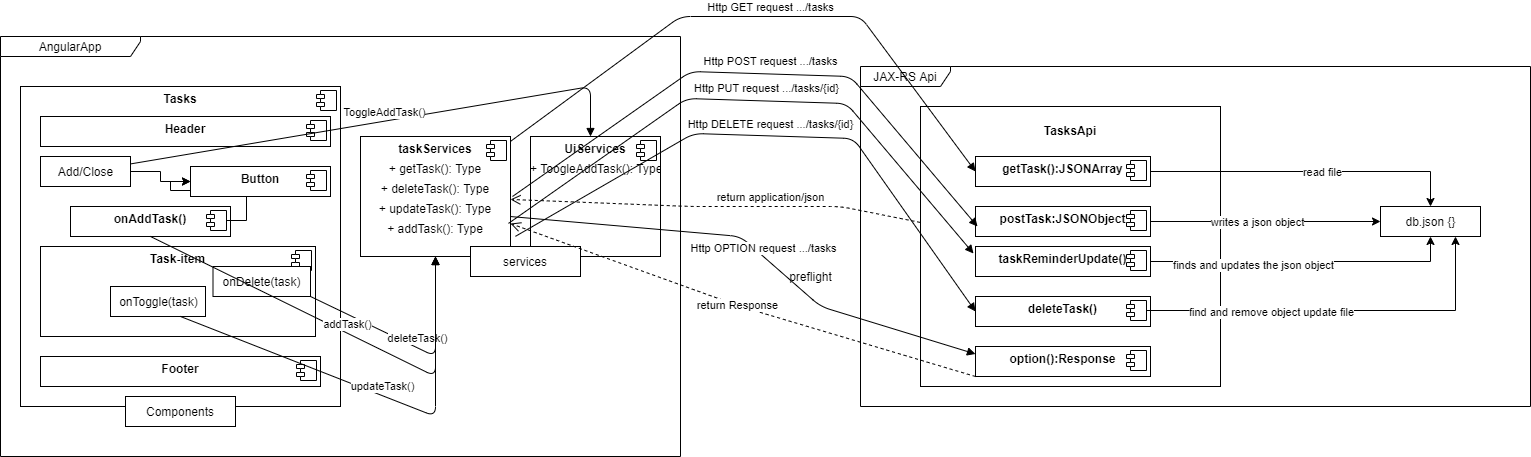

The diagram above was exported from draw.io. Its source (the exported page's mxGraphModel, read from the mxfile embedded in the PNG):
<mxGraphModel dx="1038" dy="523" grid="1" gridSize="10" guides="1" tooltips="1" connect="1" arrows="1" fold="1" page="1" pageScale="1" pageWidth="1100" pageHeight="850" background="#ffffff" math="0" shadow="0">
  <root>
    <mxCell id="0" />
    <mxCell id="1" parent="0" />
    <mxCell id="pqp0yTQnO8DKBx8ALYPO-2" value="AngularApp" style="shape=umlFrame;whiteSpace=wrap;html=1;width=140;height=20;" parent="1" vertex="1">
      <mxGeometry x="60" y="180" width="680" height="420" as="geometry" />
    </mxCell>
    <mxCell id="pqp0yTQnO8DKBx8ALYPO-7" value="&lt;p style=&quot;margin: 0px ; margin-top: 6px ; text-align: center&quot;&gt;&lt;b&gt;Tasks&lt;/b&gt;&lt;/p&gt;" style="align=left;overflow=fill;html=1;dropTarget=0;" parent="1" vertex="1">
      <mxGeometry x="80" y="230" width="320" height="320" as="geometry" />
    </mxCell>
    <mxCell id="pqp0yTQnO8DKBx8ALYPO-8" value="" style="shape=component;jettyWidth=8;jettyHeight=4;" parent="pqp0yTQnO8DKBx8ALYPO-7" vertex="1">
      <mxGeometry x="1" width="20" height="20" relative="1" as="geometry">
        <mxPoint x="-24" y="4" as="offset" />
      </mxGeometry>
    </mxCell>
    <mxCell id="pqp0yTQnO8DKBx8ALYPO-9" value="&lt;p style=&quot;margin: 0px ; margin-top: 6px ; text-align: center&quot;&gt;&lt;b&gt;Task-item&lt;/b&gt;&lt;/p&gt;&lt;p style=&quot;margin: 0px ; margin-top: 6px ; text-align: center&quot;&gt;&lt;b&gt;&lt;br&gt;&lt;/b&gt;&lt;/p&gt;" style="align=left;overflow=fill;html=1;dropTarget=0;" parent="1" vertex="1">
      <mxGeometry x="100" y="390" width="275" height="90" as="geometry" />
    </mxCell>
    <mxCell id="pqp0yTQnO8DKBx8ALYPO-10" value="" style="shape=component;jettyWidth=8;jettyHeight=4;" parent="pqp0yTQnO8DKBx8ALYPO-9" vertex="1">
      <mxGeometry x="1" width="20" height="20" relative="1" as="geometry">
        <mxPoint x="-24" y="4" as="offset" />
      </mxGeometry>
    </mxCell>
    <mxCell id="pqp0yTQnO8DKBx8ALYPO-11" value="&lt;p style=&quot;margin: 0px ; margin-top: 6px ; text-align: center&quot;&gt;&lt;b&gt;Header&lt;/b&gt;&lt;/p&gt;&lt;span style=&quot;color: rgba(0 , 0 , 0 , 0) ; font-family: monospace ; font-size: 0px&quot;&gt;%3CmxGraphModel%3E%3Croot%3E%3CmxCell%20id%3D%220%22%2F%3E%3CmxCell%20id%3D%221%22%20parent%3D%220%22%2F%3E%3CmxCell%20id%3D%222%22%20value%3D%22%26lt%3Bp%20style%3D%26quot%3Bmargin%3A%200px%20%3B%20margin-top%3A%206px%20%3B%20text-align%3A%20center%26quot%3B%26gt%3B%26lt%3Bb%26gt%3BTasks%26lt%3B%2Fb%26gt%3B%26lt%3B%2Fp%26gt%3B%22%20style%3D%22align%3Dleft%3Boverflow%3Dfill%3Bhtml%3D1%3BdropTarget%3D0%3B%22%20vertex%3D%221%22%20parent%3D%221%22%3E%3CmxGeometry%20x%3D%2280%22%20y%3D%22230%22%20width%3D%22180%22%20height%3D%2290%22%20as%3D%22geometry%22%2F%3E%3C%2FmxCell%3E%3CmxCell%20id%3D%223%22%20value%3D%22%22%20style%3D%22shape%3Dcomponent%3BjettyWidth%3D8%3BjettyHeight%3D4%3B%22%20vertex%3D%221%22%20parent%3D%222%22%3E%3CmxGeometry%20x%3D%221%22%20width%3D%2220%22%20height%3D%2220%22%20relative%3D%221%22%20as%3D%22geometry%22%3E%3CmxPoint%20x%3D%22-24%22%20y%3D%224%22%20as%3D%22offset%22%2F%3E%3C%2FmxGeometry%3E%3C%2FmxCell%3E%3C%2Froot%3E%3C%2FmxGraphModel%3E&lt;/span&gt;" style="align=left;overflow=fill;html=1;dropTarget=0;" parent="1" vertex="1">
      <mxGeometry x="100" y="260" width="290" height="30" as="geometry" />
    </mxCell>
    <mxCell id="pqp0yTQnO8DKBx8ALYPO-12" value="" style="shape=component;jettyWidth=8;jettyHeight=4;" parent="pqp0yTQnO8DKBx8ALYPO-11" vertex="1">
      <mxGeometry x="1" width="20" height="20" relative="1" as="geometry">
        <mxPoint x="-24" y="4" as="offset" />
      </mxGeometry>
    </mxCell>
    <mxCell id="pqp0yTQnO8DKBx8ALYPO-13" value="&lt;p style=&quot;margin: 0px ; margin-top: 6px ; text-align: center&quot;&gt;&lt;b&gt;Footer&lt;/b&gt;&lt;/p&gt;&lt;p style=&quot;margin: 0px ; margin-top: 6px ; text-align: center&quot;&gt;&lt;b&gt;&lt;br&gt;&lt;/b&gt;&lt;/p&gt;" style="align=left;overflow=fill;html=1;dropTarget=0;" parent="1" vertex="1">
      <mxGeometry x="100" y="500" width="280" height="30" as="geometry" />
    </mxCell>
    <mxCell id="pqp0yTQnO8DKBx8ALYPO-14" value="" style="shape=component;jettyWidth=8;jettyHeight=4;" parent="pqp0yTQnO8DKBx8ALYPO-13" vertex="1">
      <mxGeometry x="1" width="20" height="20" relative="1" as="geometry">
        <mxPoint x="-24" y="4" as="offset" />
      </mxGeometry>
    </mxCell>
    <mxCell id="pqp0yTQnO8DKBx8ALYPO-15" value="&lt;p style=&quot;margin: 0px ; margin-top: 6px ; text-align: center&quot;&gt;&lt;b&gt;onAddTask()&lt;/b&gt;&lt;/p&gt;" style="align=left;overflow=fill;html=1;dropTarget=0;" parent="1" vertex="1">
      <mxGeometry x="130" y="350" width="160" height="30" as="geometry" />
    </mxCell>
    <mxCell id="pqp0yTQnO8DKBx8ALYPO-16" value="" style="shape=component;jettyWidth=8;jettyHeight=4;" parent="pqp0yTQnO8DKBx8ALYPO-15" vertex="1">
      <mxGeometry x="1" width="20" height="20" relative="1" as="geometry">
        <mxPoint x="-24" y="4" as="offset" />
      </mxGeometry>
    </mxCell>
    <mxCell id="pqp0yTQnO8DKBx8ALYPO-31" style="edgeStyle=orthogonalEdgeStyle;rounded=0;orthogonalLoop=1;jettySize=auto;html=1;exitX=1;exitY=0.5;exitDx=0;exitDy=0;entryX=0;entryY=0.5;entryDx=0;entryDy=0;" parent="pqp0yTQnO8DKBx8ALYPO-15" source="pqp0yTQnO8DKBx8ALYPO-16" target="pqp0yTQnO8DKBx8ALYPO-17" edge="1">
      <mxGeometry relative="1" as="geometry" />
    </mxCell>
    <mxCell id="pqp0yTQnO8DKBx8ALYPO-17" value="&lt;p style=&quot;margin: 0px ; margin-top: 6px ; text-align: center&quot;&gt;&lt;b&gt;Button&lt;/b&gt;&lt;/p&gt;&lt;p style=&quot;margin: 0px ; margin-top: 6px ; text-align: center&quot;&gt;&lt;b&gt;&lt;br&gt;&lt;/b&gt;&lt;/p&gt;" style="align=left;overflow=fill;html=1;dropTarget=0;" parent="1" vertex="1">
      <mxGeometry x="250" y="310" width="140" height="30" as="geometry" />
    </mxCell>
    <mxCell id="pqp0yTQnO8DKBx8ALYPO-18" value="" style="shape=component;jettyWidth=8;jettyHeight=4;" parent="pqp0yTQnO8DKBx8ALYPO-17" vertex="1">
      <mxGeometry x="1" width="20" height="20" relative="1" as="geometry">
        <mxPoint x="-24" y="4" as="offset" />
      </mxGeometry>
    </mxCell>
    <mxCell id="pqp0yTQnO8DKBx8ALYPO-19" value="Components" style="rounded=0;whiteSpace=wrap;html=1;" parent="1" vertex="1">
      <mxGeometry x="185" y="540" width="110" height="30" as="geometry" />
    </mxCell>
    <mxCell id="pqp0yTQnO8DKBx8ALYPO-20" value="&lt;p style=&quot;margin: 0px ; margin-top: 6px ; text-align: center&quot;&gt;&lt;b&gt;taskServices&lt;/b&gt;&lt;/p&gt;&lt;p style=&quot;margin: 0px ; margin-top: 6px ; text-align: center&quot;&gt;&lt;span style=&quot;text-align: left&quot;&gt;+&amp;nbsp;&lt;/span&gt;getTask()&lt;span style=&quot;text-align: left&quot;&gt;: Type&lt;/span&gt;&lt;/p&gt;&lt;p style=&quot;margin: 0px ; margin-top: 6px ; text-align: center&quot;&gt;&lt;span style=&quot;text-align: left&quot;&gt;+&amp;nbsp;&lt;/span&gt;deleteTask()&lt;span style=&quot;text-align: left&quot;&gt;: Type&lt;/span&gt;&lt;span style=&quot;text-align: left&quot;&gt;&lt;br&gt;&lt;/span&gt;&lt;/p&gt;&lt;p style=&quot;margin: 0px ; margin-top: 6px ; text-align: center&quot;&gt;&lt;span style=&quot;text-align: left&quot;&gt;+&amp;nbsp;&lt;/span&gt;updateTask()&lt;span style=&quot;text-align: left&quot;&gt;: Type&lt;/span&gt;&lt;span style=&quot;text-align: left&quot;&gt;&lt;br&gt;&lt;/span&gt;&lt;/p&gt;&lt;p style=&quot;margin: 0px ; margin-top: 6px ; text-align: center&quot;&gt;&lt;span style=&quot;text-align: left&quot;&gt;+&amp;nbsp;&lt;/span&gt;addTask()&lt;span style=&quot;text-align: left&quot;&gt;: Type&lt;/span&gt;&lt;span style=&quot;text-align: left&quot;&gt;&lt;br&gt;&lt;/span&gt;&lt;/p&gt;" style="align=left;overflow=fill;html=1;dropTarget=0;" parent="1" vertex="1">
      <mxGeometry x="420" y="280" width="150" height="120" as="geometry" />
    </mxCell>
    <mxCell id="pqp0yTQnO8DKBx8ALYPO-21" value="" style="shape=component;jettyWidth=8;jettyHeight=4;" parent="pqp0yTQnO8DKBx8ALYPO-20" vertex="1">
      <mxGeometry x="1" width="20" height="20" relative="1" as="geometry">
        <mxPoint x="-24" y="4" as="offset" />
      </mxGeometry>
    </mxCell>
    <mxCell id="pqp0yTQnO8DKBx8ALYPO-22" value="&lt;p style=&quot;margin: 0px ; margin-top: 6px ; text-align: center&quot;&gt;&lt;b&gt;UiServices&lt;/b&gt;&lt;/p&gt;&lt;p style=&quot;margin: 0px ; margin-top: 6px ; text-align: center&quot;&gt;&lt;span style=&quot;text-align: left&quot;&gt;+ ToogleA&lt;/span&gt;ddTask()&lt;span style=&quot;text-align: left&quot;&gt;: Type&lt;/span&gt;&lt;b&gt;&lt;br&gt;&lt;/b&gt;&lt;/p&gt;" style="align=left;overflow=fill;html=1;dropTarget=0;" parent="1" vertex="1">
      <mxGeometry x="590" y="280" width="130" height="120" as="geometry" />
    </mxCell>
    <mxCell id="pqp0yTQnO8DKBx8ALYPO-23" value="" style="shape=component;jettyWidth=8;jettyHeight=4;" parent="pqp0yTQnO8DKBx8ALYPO-22" vertex="1">
      <mxGeometry x="1" width="20" height="20" relative="1" as="geometry">
        <mxPoint x="-24" y="4" as="offset" />
      </mxGeometry>
    </mxCell>
    <mxCell id="pqp0yTQnO8DKBx8ALYPO-24" value="services" style="rounded=0;whiteSpace=wrap;html=1;" parent="1" vertex="1">
      <mxGeometry x="530" y="390" width="110" height="30" as="geometry" />
    </mxCell>
    <mxCell id="pqp0yTQnO8DKBx8ALYPO-27" value="onToggle(task)" style="html=1;" parent="1" vertex="1">
      <mxGeometry x="170" y="430" width="95" height="30" as="geometry" />
    </mxCell>
    <mxCell id="pqp0yTQnO8DKBx8ALYPO-29" value="onDelete(task)" style="html=1;" parent="1" vertex="1">
      <mxGeometry x="272.5" y="410" width="97.5" height="30" as="geometry" />
    </mxCell>
    <mxCell id="pqp0yTQnO8DKBx8ALYPO-41" value="deleteTask()" style="html=1;verticalAlign=bottom;endArrow=block;exitX=1;exitY=1;exitDx=0;exitDy=0;" parent="1" source="pqp0yTQnO8DKBx8ALYPO-29" target="pqp0yTQnO8DKBx8ALYPO-20" edge="1">
      <mxGeometry width="80" relative="1" as="geometry">
        <mxPoint x="360" y="430" as="sourcePoint" />
        <mxPoint x="440" y="430" as="targetPoint" />
        <Array as="points">
          <mxPoint x="495" y="500" />
        </Array>
      </mxGeometry>
    </mxCell>
    <mxCell id="pqp0yTQnO8DKBx8ALYPO-42" value="updateTask()" style="html=1;verticalAlign=bottom;endArrow=block;" parent="1" target="pqp0yTQnO8DKBx8ALYPO-20" edge="1">
      <mxGeometry width="80" relative="1" as="geometry">
        <mxPoint x="240" y="460" as="sourcePoint" />
        <mxPoint x="320" y="460" as="targetPoint" />
        <Array as="points">
          <mxPoint x="495" y="560" />
        </Array>
      </mxGeometry>
    </mxCell>
    <mxCell id="pqp0yTQnO8DKBx8ALYPO-47" style="edgeStyle=orthogonalEdgeStyle;rounded=0;orthogonalLoop=1;jettySize=auto;html=1;exitX=1;exitY=0.5;exitDx=0;exitDy=0;" parent="1" source="pqp0yTQnO8DKBx8ALYPO-43" target="pqp0yTQnO8DKBx8ALYPO-17" edge="1">
      <mxGeometry relative="1" as="geometry" />
    </mxCell>
    <mxCell id="pqp0yTQnO8DKBx8ALYPO-43" value="Add/Close" style="html=1;" parent="1" vertex="1">
      <mxGeometry x="100" y="300" width="90" height="30" as="geometry" />
    </mxCell>
    <mxCell id="pqp0yTQnO8DKBx8ALYPO-49" value="addTask()" style="html=1;verticalAlign=bottom;endArrow=block;exitX=0.5;exitY=1;exitDx=0;exitDy=0;" parent="1" source="pqp0yTQnO8DKBx8ALYPO-15" target="pqp0yTQnO8DKBx8ALYPO-20" edge="1">
      <mxGeometry width="80" relative="1" as="geometry">
        <mxPoint x="200" y="360" as="sourcePoint" />
        <mxPoint x="280" y="360" as="targetPoint" />
        <Array as="points">
          <mxPoint x="495" y="520" />
        </Array>
      </mxGeometry>
    </mxCell>
    <mxCell id="pqp0yTQnO8DKBx8ALYPO-51" value="ToggleAddTask()" style="html=1;verticalAlign=bottom;endArrow=block;" parent="1" source="pqp0yTQnO8DKBx8ALYPO-43" edge="1">
      <mxGeometry width="80" relative="1" as="geometry">
        <mxPoint x="200" y="290" as="sourcePoint" />
        <mxPoint x="650" y="280" as="targetPoint" />
        <Array as="points">
          <mxPoint x="650" y="230" />
        </Array>
      </mxGeometry>
    </mxCell>
    <mxCell id="pqp0yTQnO8DKBx8ALYPO-55" value="JAX-RS Api" style="shape=umlFrame;whiteSpace=wrap;html=1;width=90;height=20;" parent="1" vertex="1">
      <mxGeometry x="920" y="210" width="670" height="340" as="geometry" />
    </mxCell>
    <mxCell id="pqp0yTQnO8DKBx8ALYPO-56" value="&lt;p style=&quot;margin: 0px ; margin-top: 4px ; text-align: center&quot;&gt;&lt;br&gt;&lt;b&gt;TasksApi&lt;/b&gt;&lt;/p&gt;&lt;p style=&quot;margin: 0px ; margin-top: 4px ; text-align: center&quot;&gt;&lt;b&gt;&lt;br&gt;&lt;/b&gt;&lt;/p&gt;" style="verticalAlign=top;align=left;overflow=fill;fontSize=12;fontFamily=Helvetica;html=1;" parent="1" vertex="1">
      <mxGeometry x="980" y="250" width="300" height="280" as="geometry" />
    </mxCell>
    <mxCell id="pqp0yTQnO8DKBx8ALYPO-73" style="edgeStyle=orthogonalEdgeStyle;rounded=0;orthogonalLoop=1;jettySize=auto;html=1;exitX=1;exitY=0.5;exitDx=0;exitDy=0;" parent="1" source="pqp0yTQnO8DKBx8ALYPO-57" target="pqp0yTQnO8DKBx8ALYPO-59" edge="1">
      <mxGeometry relative="1" as="geometry" />
    </mxCell>
    <mxCell id="pqp0yTQnO8DKBx8ALYPO-74" value="read file" style="edgeLabel;html=1;align=center;verticalAlign=middle;resizable=0;points=[];" parent="pqp0yTQnO8DKBx8ALYPO-73" vertex="1" connectable="0">
      <mxGeometry x="0.0836" relative="1" as="geometry">
        <mxPoint as="offset" />
      </mxGeometry>
    </mxCell>
    <mxCell id="pqp0yTQnO8DKBx8ALYPO-57" value="&lt;p style=&quot;margin: 0px ; margin-top: 6px ; text-align: center&quot;&gt;&lt;b&gt;getTask():JSONArray&lt;/b&gt;&lt;/p&gt;" style="align=left;overflow=fill;html=1;dropTarget=0;" parent="1" vertex="1">
      <mxGeometry x="1035" y="300" width="175" height="30" as="geometry" />
    </mxCell>
    <mxCell id="pqp0yTQnO8DKBx8ALYPO-58" value="" style="shape=component;jettyWidth=8;jettyHeight=4;" parent="pqp0yTQnO8DKBx8ALYPO-57" vertex="1">
      <mxGeometry x="1" width="20" height="20" relative="1" as="geometry">
        <mxPoint x="-24" y="4" as="offset" />
      </mxGeometry>
    </mxCell>
    <mxCell id="pqp0yTQnO8DKBx8ALYPO-59" value="db.json {}" style="html=1;" parent="1" vertex="1">
      <mxGeometry x="1440" y="350" width="100" height="30" as="geometry" />
    </mxCell>
    <mxCell id="pqp0yTQnO8DKBx8ALYPO-77" style="edgeStyle=orthogonalEdgeStyle;rounded=0;orthogonalLoop=1;jettySize=auto;html=1;exitX=1;exitY=0.5;exitDx=0;exitDy=0;" parent="1" source="pqp0yTQnO8DKBx8ALYPO-60" target="pqp0yTQnO8DKBx8ALYPO-59" edge="1">
      <mxGeometry relative="1" as="geometry" />
    </mxCell>
    <mxCell id="pqp0yTQnO8DKBx8ALYPO-78" value="writes a json object" style="edgeLabel;html=1;align=center;verticalAlign=middle;resizable=0;points=[];" parent="pqp0yTQnO8DKBx8ALYPO-77" vertex="1" connectable="0">
      <mxGeometry x="-0.0812" relative="1" as="geometry">
        <mxPoint as="offset" />
      </mxGeometry>
    </mxCell>
    <mxCell id="pqp0yTQnO8DKBx8ALYPO-60" value="&lt;p style=&quot;margin: 0px ; margin-top: 6px ; text-align: center&quot;&gt;&lt;b&gt;postTask:JSONObject&lt;/b&gt;&lt;/p&gt;" style="align=left;overflow=fill;html=1;dropTarget=0;" parent="1" vertex="1">
      <mxGeometry x="1035" y="350" width="175" height="30" as="geometry" />
    </mxCell>
    <mxCell id="pqp0yTQnO8DKBx8ALYPO-61" value="" style="shape=component;jettyWidth=8;jettyHeight=4;" parent="pqp0yTQnO8DKBx8ALYPO-60" vertex="1">
      <mxGeometry x="1" width="20" height="20" relative="1" as="geometry">
        <mxPoint x="-24" y="4" as="offset" />
      </mxGeometry>
    </mxCell>
    <mxCell id="pqp0yTQnO8DKBx8ALYPO-81" style="edgeStyle=orthogonalEdgeStyle;rounded=0;orthogonalLoop=1;jettySize=auto;html=1;exitX=1;exitY=0.5;exitDx=0;exitDy=0;" parent="1" source="pqp0yTQnO8DKBx8ALYPO-62" target="pqp0yTQnO8DKBx8ALYPO-59" edge="1">
      <mxGeometry relative="1" as="geometry" />
    </mxCell>
    <mxCell id="pqp0yTQnO8DKBx8ALYPO-82" value="finds and updates the json object" style="edgeLabel;html=1;align=center;verticalAlign=middle;resizable=0;points=[];" parent="pqp0yTQnO8DKBx8ALYPO-81" vertex="1" connectable="0">
      <mxGeometry x="-0.329" y="-3" relative="1" as="geometry">
        <mxPoint as="offset" />
      </mxGeometry>
    </mxCell>
    <mxCell id="pqp0yTQnO8DKBx8ALYPO-62" value="&lt;p style=&quot;margin: 0px ; margin-top: 6px ; text-align: center&quot;&gt;&lt;b&gt;taskReminderUpdate()&lt;/b&gt;&lt;/p&gt;" style="align=left;overflow=fill;html=1;dropTarget=0;" parent="1" vertex="1">
      <mxGeometry x="1035" y="390" width="175" height="30" as="geometry" />
    </mxCell>
    <mxCell id="pqp0yTQnO8DKBx8ALYPO-63" value="" style="shape=component;jettyWidth=8;jettyHeight=4;" parent="pqp0yTQnO8DKBx8ALYPO-62" vertex="1">
      <mxGeometry x="1" width="20" height="20" relative="1" as="geometry">
        <mxPoint x="-24" y="4" as="offset" />
      </mxGeometry>
    </mxCell>
    <mxCell id="pqp0yTQnO8DKBx8ALYPO-64" value="&lt;p style=&quot;margin: 0px ; margin-top: 6px ; text-align: center&quot;&gt;&lt;b&gt;deleteTask()&lt;/b&gt;&lt;/p&gt;" style="align=left;overflow=fill;html=1;dropTarget=0;" parent="1" vertex="1">
      <mxGeometry x="1035" y="440" width="175" height="30" as="geometry" />
    </mxCell>
    <mxCell id="pqp0yTQnO8DKBx8ALYPO-65" value="" style="shape=component;jettyWidth=8;jettyHeight=4;" parent="pqp0yTQnO8DKBx8ALYPO-64" vertex="1">
      <mxGeometry x="1" width="20" height="20" relative="1" as="geometry">
        <mxPoint x="-24" y="4" as="offset" />
      </mxGeometry>
    </mxCell>
    <mxCell id="pqp0yTQnO8DKBx8ALYPO-90" style="edgeStyle=orthogonalEdgeStyle;rounded=0;orthogonalLoop=1;jettySize=auto;html=1;entryX=0.75;entryY=1;entryDx=0;entryDy=0;" parent="pqp0yTQnO8DKBx8ALYPO-64" source="pqp0yTQnO8DKBx8ALYPO-65" target="pqp0yTQnO8DKBx8ALYPO-59" edge="1">
      <mxGeometry relative="1" as="geometry" />
    </mxCell>
    <mxCell id="pqp0yTQnO8DKBx8ALYPO-91" value="find and remove object update file" style="edgeLabel;html=1;align=center;verticalAlign=middle;resizable=0;points=[];" parent="pqp0yTQnO8DKBx8ALYPO-90" vertex="1" connectable="0">
      <mxGeometry x="-0.3535" y="-1" relative="1" as="geometry">
        <mxPoint as="offset" />
      </mxGeometry>
    </mxCell>
    <mxCell id="pqp0yTQnO8DKBx8ALYPO-66" value="&lt;p style=&quot;margin: 0px ; margin-top: 6px ; text-align: center&quot;&gt;&lt;b&gt;option():Response&lt;/b&gt;&lt;/p&gt;" style="align=left;overflow=fill;html=1;dropTarget=0;" parent="1" vertex="1">
      <mxGeometry x="1035" y="490" width="175" height="30" as="geometry" />
    </mxCell>
    <mxCell id="pqp0yTQnO8DKBx8ALYPO-67" value="" style="shape=component;jettyWidth=8;jettyHeight=4;" parent="pqp0yTQnO8DKBx8ALYPO-66" vertex="1">
      <mxGeometry x="1" width="20" height="20" relative="1" as="geometry">
        <mxPoint x="-24" y="4" as="offset" />
      </mxGeometry>
    </mxCell>
    <mxCell id="pqp0yTQnO8DKBx8ALYPO-69" value="Http GET request .../tasks" style="html=1;verticalAlign=bottom;endArrow=block;entryX=0;entryY=0.5;entryDx=0;entryDy=0;" parent="1" source="pqp0yTQnO8DKBx8ALYPO-20" target="pqp0yTQnO8DKBx8ALYPO-57" edge="1">
      <mxGeometry x="0.0307" width="80" relative="1" as="geometry">
        <mxPoint x="550" y="440" as="sourcePoint" />
        <mxPoint x="630" y="440" as="targetPoint" />
        <Array as="points">
          <mxPoint x="740" y="160" />
          <mxPoint x="920" y="160" />
        </Array>
        <mxPoint as="offset" />
      </mxGeometry>
    </mxCell>
    <mxCell id="pqp0yTQnO8DKBx8ALYPO-75" value="return application/json" style="html=1;verticalAlign=bottom;endArrow=open;dashed=1;endSize=8;exitX=-0.001;exitY=0.414;exitDx=0;exitDy=0;exitPerimeter=0;" parent="1" source="pqp0yTQnO8DKBx8ALYPO-56" target="pqp0yTQnO8DKBx8ALYPO-20" edge="1">
      <mxGeometry x="-0.2646" relative="1" as="geometry">
        <mxPoint x="1035" y="437" as="sourcePoint" />
        <mxPoint x="570" y="417" as="targetPoint" />
        <Array as="points">
          <mxPoint x="900" y="350" />
          <mxPoint x="750" y="350" />
        </Array>
        <mxPoint as="offset" />
      </mxGeometry>
    </mxCell>
    <mxCell id="pqp0yTQnO8DKBx8ALYPO-76" value="Http POST request .../tasks" style="html=1;verticalAlign=bottom;endArrow=block;entryX=0;entryY=0.5;entryDx=0;entryDy=0;" parent="1" edge="1">
      <mxGeometry x="0.0361" y="2" width="80" relative="1" as="geometry">
        <mxPoint x="572" y="340" as="sourcePoint" />
        <mxPoint x="1037" y="370" as="targetPoint" />
        <Array as="points">
          <mxPoint x="750" y="215" />
          <mxPoint x="910" y="220" />
        </Array>
        <mxPoint y="-1" as="offset" />
      </mxGeometry>
    </mxCell>
    <mxCell id="pqp0yTQnO8DKBx8ALYPO-80" value="Http PUT request .../tasks/{id}" style="html=1;verticalAlign=bottom;endArrow=block;fontFamily=Helvetica;fontSize=11;fontColor=#000000;align=center;strokeColor=#000000;" parent="1" edge="1">
      <mxGeometry x="0.0361" y="2" width="80" relative="1" as="geometry">
        <mxPoint x="568" y="366.8979591836735" as="sourcePoint" />
        <mxPoint x="1033.0000000000002" y="397" as="targetPoint" />
        <Array as="points">
          <mxPoint x="746" y="242" />
          <mxPoint x="906" y="247" />
        </Array>
        <mxPoint y="-1" as="offset" />
      </mxGeometry>
    </mxCell>
    <mxCell id="pqp0yTQnO8DKBx8ALYPO-83" value="Http DELETE request .../tasks/{id}" style="html=1;verticalAlign=bottom;endArrow=block;entryX=0;entryY=0.5;entryDx=0;entryDy=0;exitX=1.033;exitY=0.832;exitDx=0;exitDy=0;exitPerimeter=0;" parent="1" source="pqp0yTQnO8DKBx8ALYPO-20" target="pqp0yTQnO8DKBx8ALYPO-64" edge="1">
      <mxGeometry x="-0.0212" y="2" width="80" relative="1" as="geometry">
        <mxPoint x="575" y="401.8979591836735" as="sourcePoint" />
        <mxPoint x="1040.0000000000002" y="432" as="targetPoint" />
        <Array as="points">
          <mxPoint x="753" y="277" />
          <mxPoint x="913" y="282" />
        </Array>
        <mxPoint as="offset" />
      </mxGeometry>
    </mxCell>
    <mxCell id="pqp0yTQnO8DKBx8ALYPO-85" value="Http OPTION request .../tasks" style="html=1;verticalAlign=bottom;endArrow=block;entryX=0;entryY=0.25;entryDx=0;entryDy=0;exitX=1;exitY=0.667;exitDx=0;exitDy=0;exitPerimeter=0;" parent="1" source="pqp0yTQnO8DKBx8ALYPO-20" target="pqp0yTQnO8DKBx8ALYPO-66" edge="1">
      <mxGeometry x="0.0482" width="80" relative="1" as="geometry">
        <mxPoint x="810" y="220" as="sourcePoint" />
        <mxPoint x="1020.05" y="478.0000000000001" as="targetPoint" />
        <Array as="points">
          <mxPoint x="800" y="380" />
          <mxPoint x="880" y="450" />
        </Array>
        <mxPoint as="offset" />
      </mxGeometry>
    </mxCell>
    <mxCell id="pqp0yTQnO8DKBx8ALYPO-86" value="preflight" style="text;html=1;align=center;verticalAlign=middle;resizable=0;points=[];autosize=1;strokeColor=none;" parent="1" vertex="1">
      <mxGeometry x="840" y="410" width="60" height="20" as="geometry" />
    </mxCell>
    <mxCell id="pqp0yTQnO8DKBx8ALYPO-87" value="return Response" style="html=1;verticalAlign=bottom;endArrow=open;dashed=1;endSize=8;exitX=0;exitY=1;exitDx=0;exitDy=0;" parent="1" source="pqp0yTQnO8DKBx8ALYPO-66" target="pqp0yTQnO8DKBx8ALYPO-20" edge="1">
      <mxGeometry y="8" relative="1" as="geometry">
        <mxPoint x="970" y="390" as="sourcePoint" />
        <mxPoint x="890" y="390" as="targetPoint" />
        <Array as="points">
          <mxPoint x="800" y="450" />
        </Array>
        <mxPoint as="offset" />
      </mxGeometry>
    </mxCell>
  </root>
</mxGraphModel>